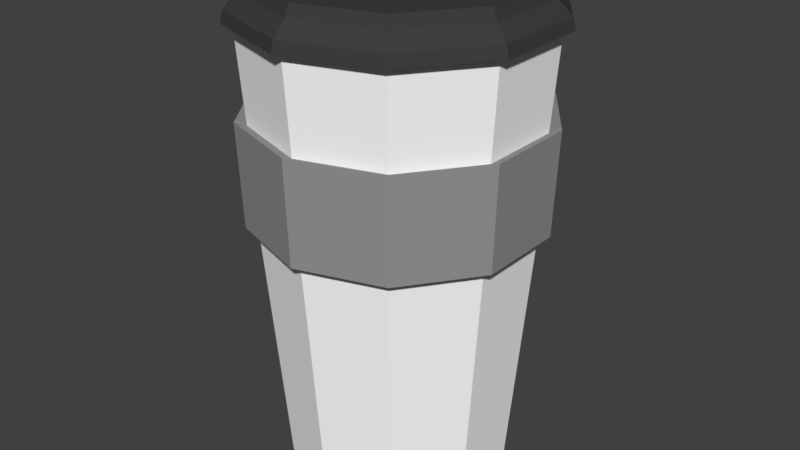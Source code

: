 # Source: coffecup.blend  (saved by Blender 2.79.0; exported with 4.5.12 LTS)
import bpy
from mathutils import Matrix  # noqa: F401  (used for matrix-valued properties, if any)

bpy.ops.wm.read_factory_settings(use_empty=True)
scene = bpy.context.scene
scene.name = 'Scene'

# ---- collections
col_collection_1 = bpy.data.collections.new('Collection 1'); scene.collection.children.link(col_collection_1)

# ---- materials (node trees are filled in below, after node groups)
mat_material_001 = bpy.data.materials.new('Material.001')
mat_material_001.alpha_threshold = 0.0
mat_material_001.use_transparent_shadow = False
mat_material_001.diffuse_color = (1.0, 1.0, 1.0, 1.0)
mat_material_001.roughness = 0.5
mat_material_002 = bpy.data.materials.new('Material.002')
mat_material_002.alpha_threshold = 0.0
mat_material_002.use_transparent_shadow = False
mat_material_002.diffuse_color = (0.3032, 0.3032, 0.3032, 1.0)
mat_material_002.roughness = 0.5
mat_material_003 = bpy.data.materials.new('Material.003')
mat_material_003.alpha_threshold = 0.0
mat_material_003.use_transparent_shadow = False
mat_material_003.diffuse_color = (0.04955, 0.04955, 0.04955, 1.0)
mat_material_003.roughness = 0.5

# ---- material node trees

# ---- world
world_world = bpy.data.worlds.new('World'); scene.world = world_world
world_world.color = (0.05088, 0.05088, 0.05088)
world_world.use_sun_shadow = False
world_world.sun_shadow_jitter_overblur = 0.0
world_world.cycles.sampling_method = 'MANUAL'

# ---- meshes
me_cylinder = bpy.data.meshes.new('Cylinder')
me_cylinder.from_pydata([(1.412e-08, 0.5262, 0.0271), (9.583e-09, 0.6784, 2.027), (0.3093, 0.4257, 0.0271), (0.3988, 0.5489, 2.027), (0.5005, 0.1626, 0.0271), (0.6452, 0.2096, 2.027), (0.5005, -0.1626, 0.0271), (0.6452, -0.2096, 2.027), (0.3093, -0.4257, 0.0271), (0.3988, -0.5489, 2.027), (-3.188e-08, -0.5262, 0.0271), (-4.973e-08, -0.6784, 2.027), (-0.3093, -0.4257, 0.0271), (-0.3988, -0.5489, 2.027), (-0.5005, -0.1626, 0.0271), (-0.6452, -0.2096, 2.027), (-0.5005, 0.1626, 0.0271), (-0.6452, 0.2096, 2.027), (-0.3093, 0.4257, 0.0271), (-0.3988, 0.5489, 2.027), (1.051e-08, 0.6474, 1.619), (0.3805, 0.5238, 1.619), (0.6157, 0.2001, 1.619), (0.6157, -0.2001, 1.619), (0.3805, -0.5238, 1.619), (-4.609e-08, -0.6474, 1.619), (-0.3805, -0.5238, 1.619), (-0.6157, -0.2001, 1.619), (-0.6157, 0.2001, 1.619), (-0.3805, 0.5238, 1.619), (0.3704, 0.5099, 1.196), (0.5994, 0.1948, 1.196), (0.5994, -0.1948, 1.196), (0.3704, -0.5099, 1.196), (-4.408e-08, -0.6302, 1.196), (-0.3704, -0.5099, 1.196), (-0.5994, -0.1948, 1.196), (-0.5994, 0.1948, 1.196), (-0.3704, 0.5099, 1.196), (1.102e-08, 0.6302, 1.196), (8.408e-09, 0.7001, 1.637), (0.4115, 0.5664, 1.637), (0.6658, 0.2163, 1.637), (0.6658, -0.2163, 1.637), (0.4115, -0.5664, 1.637), (-5.28e-08, -0.7001, 1.637), (-0.4115, -0.5664, 1.637), (-0.6658, -0.2163, 1.637), (-0.6658, 0.2163, 1.637), (-0.4115, 0.5664, 1.637), (0.4006, 0.5514, 1.178), (0.6482, 0.2106, 1.178), (0.6482, -0.2106, 1.178), (0.4006, -0.5514, 1.178), (-5.062e-08, -0.6815, 1.178), (-0.4006, -0.5514, 1.178), (-0.6482, -0.2106, 1.178), (-0.6482, 0.2106, 1.178), (-0.4006, 0.5514, 1.178), (8.961e-09, 0.6815, 1.178), (0.4267, 0.5873, 2.03), (9.118e-09, 0.7259, 2.03), (0.6904, 0.2243, 2.03), (0.6904, -0.2243, 2.03), (0.4267, -0.5873, 2.03), (-5.434e-08, -0.7259, 2.03), (-0.4267, -0.5873, 2.03), (-0.6904, -0.2243, 2.03), (-0.6904, 0.2243, 2.03), (-0.4267, 0.5873, 2.03), (0.4192, 0.5769, 2.08), (1.156e-08, 0.7131, 2.08), (0.6782, 0.2204, 2.08), (0.6782, -0.2204, 2.08), (0.4192, -0.5769, 2.08), (-5.079e-08, -0.7131, 2.08), (-0.4192, -0.5769, 2.08), (-0.6782, -0.2204, 2.08), (-0.6782, 0.2204, 2.08), (-0.4192, 0.5769, 2.08), (0.3803, 0.5235, 2.14), (1.543e-08, 0.6471, 2.14), (0.6154, 0.2, 2.14), (0.6154, -0.2, 2.14), (0.3803, -0.5235, 2.14), (-4.114e-08, -0.6471, 2.14), (-0.3803, -0.5235, 2.14), (-0.6154, -0.2, 2.14), (-0.6154, 0.2, 2.14), (-0.3803, 0.5235, 2.14), (0.3405, 0.4687, 2.146), (-1.297e-09, 0.5793, 2.146), (0.551, 0.179, 2.146), (0.551, -0.179, 2.146), (0.3405, -0.4687, 2.146), (-4.24e-08, -0.5793, 2.146), (-0.3405, -0.4687, 2.146), (-0.551, -0.179, 2.146), (-0.551, 0.179, 2.146), (-0.3405, 0.4687, 2.146), (0.3691, 0.508, 2.191), (1.494e-08, 0.6279, 2.191), (0.5972, 0.194, 2.191), (0.5972, -0.194, 2.191), (0.3691, -0.508, 2.191), (-3.996e-08, -0.6279, 2.191), (-0.3691, -0.508, 2.191), (-0.5972, -0.194, 2.191), (-0.5972, 0.194, 2.191), (-0.3691, 0.508, 2.191), (1.192e-07, -2.98e-08, 2.146), (2.98e-08, 8.941e-08, 0.0271)], [], [(20, 1, 3, 21), (21, 3, 5, 22), (22, 5, 7, 23), (23, 7, 9, 24), (24, 9, 11, 25), (25, 11, 13, 26), (26, 13, 15, 27), (27, 15, 17, 28), (5, 3, 60, 62), (28, 17, 19, 29), (29, 19, 1, 20), (0, 111, 18), (27, 28, 48, 47), (34, 33, 53, 54), (20, 21, 41, 40), (28, 29, 49, 48), (33, 32, 52, 53), (21, 22, 42, 41), (29, 20, 40, 49), (32, 31, 51, 52), (22, 23, 43, 42), (39, 38, 58, 59), (0, 39, 30, 2), (2, 30, 31, 4), (4, 31, 32, 6), (6, 32, 33, 8), (8, 33, 34, 10), (10, 34, 35, 12), (12, 35, 36, 14), (14, 36, 37, 16), (16, 37, 38, 18), (18, 38, 39, 0), (58, 49, 40, 59), (57, 48, 49, 58), (56, 47, 48, 57), (55, 46, 47, 56), (54, 45, 46, 55), (53, 44, 45, 54), (52, 43, 44, 53), (51, 42, 43, 52), (50, 41, 42, 51), (59, 40, 41, 50), (35, 34, 54, 55), (26, 27, 47, 46), (36, 35, 55, 56), (25, 26, 46, 45), (37, 36, 56, 57), (24, 25, 45, 44), (30, 39, 59, 50), (38, 37, 57, 58), (23, 24, 44, 43), (31, 30, 50, 51), (68, 67, 77, 78), (1, 19, 69, 61), (19, 17, 68, 69), (17, 15, 67, 68), (15, 13, 66, 67), (13, 11, 65, 66), (11, 9, 64, 65), (9, 7, 63, 64), (3, 1, 61, 60), (7, 5, 62, 63), (75, 74, 84, 85), (65, 64, 74, 75), (62, 60, 70, 72), (69, 68, 78, 79), (66, 65, 75, 76), (63, 62, 72, 73), (61, 69, 79, 71), (67, 66, 76, 77), (64, 63, 73, 74), (60, 61, 71, 70), (82, 80, 100, 102), (72, 70, 80, 82), (79, 78, 88, 89), (76, 75, 85, 86), (73, 72, 82, 83), (71, 79, 89, 81), (77, 76, 86, 87), (74, 73, 83, 84), (70, 71, 81, 80), (78, 77, 87, 88), (90, 110, 92), (89, 88, 108, 109), (86, 85, 105, 106), (83, 82, 102, 103), (81, 89, 109, 101), (87, 86, 106, 107), (84, 83, 103, 104), (80, 81, 101, 100), (88, 87, 107, 108), (85, 84, 104, 105), (91, 90, 100, 101), (90, 92, 102, 100), (92, 93, 103, 102), (93, 94, 104, 103), (94, 95, 105, 104), (95, 96, 106, 105), (96, 97, 107, 106), (97, 98, 108, 107), (98, 99, 109, 108), (99, 91, 101, 109), (92, 110, 93), (110, 91, 99), (95, 110, 96), (94, 110, 95), (99, 98, 110), (93, 110, 94), (110, 98, 97), (96, 110, 97), (110, 90, 91), (12, 111, 10), (6, 111, 4), (16, 111, 14), (8, 111, 6), (18, 111, 16), (10, 111, 8), (111, 0, 2), (4, 111, 2), (14, 111, 12)])
me_cylinder.polygons.foreach_set('material_index', [0, 0, 0, 0, 0, 0, 0, 0, 2, 0, 0, 0, 1, 1, 1, 1, 1, 1, 1, 1, 1, 1, 0, 0, 0, 0, 0, 0, 0, 0, 0, 0, 1, 1, 1, 1, 1, 1, 1, 1, 1, 1, 1, 1, 1, 1, 1, 1, 1, 1, 1, 1, 2, 2, 2, 2, 2, 2, 2, 2, 2, 2, 2, 2, 2, 2, 2, 2, 2, 2, 2, 2, 2, 2, 2, 2, 2, 2, 2, 2, 2, 2, 2, 2, 2, 2, 2, 2, 2, 2, 2, 2, 2, 2, 2, 2, 2, 2, 2, 2, 2, 2, 2, 2, 2, 2, 2, 2, 2, 2, 2, 0, 0, 0, 0, 0, 0, 0, 0, 0])
me_cylinder.materials.append(mat_material_001)
me_cylinder.materials.append(mat_material_002)
me_cylinder.materials.append(mat_material_003)
me_cylinder.use_remesh_preserve_volume = False
me_cylinder.use_remesh_preserve_attributes = False
me_cylinder.use_mirror_vertex_groups = False
me_cylinder.update()

# ---- objects
ob_cylinder = bpy.data.objects.new('Cylinder', me_cylinder)

# ---- transforms, parenting, visibility, modifiers, constraints
ob_cylinder.location = (0.0, 0.0, 0.0)
ob_cylinder.scale = (0.8797, 0.8797, 0.9311)
ob_cylinder.lineart.crease_threshold = 0.0
_m = ob_cylinder.modifiers.new('Solidify', 'SOLIDIFY')
_m.thickness = 0.129
_m.nonmanifold_thickness_mode = 'FIXED'
_m.nonmanifold_merge_threshold = 0.0003

# ---- collection membership
col_collection_1.objects.link(ob_cylinder)

# ---- scene / render settings (as saved in the file)
scene.frame_start = 1; scene.frame_end = 250; scene.frame_set(1)
scene.render.engine = 'BLENDER_EEVEE_NEXT'
scene.render.resolution_percentage = 50
scene.render.dither_intensity = 0.0
scene.cycles.use_denoising = False
scene.cycles.samples = 128
scene.cycles.sampling_pattern = 'TABULATED_SOBOL'
scene.cycles.use_adaptive_sampling = False
scene.cycles.use_light_tree = False
scene.cycles.blur_glossy = 0.0
scene.cycles.sample_clamp_indirect = 0.0
scene.view_settings.view_transform = 'Standard'
bpy.context.view_layer.update()

# ---- added for rendering (the .blend has no active camera and no usable light): camera, sun
cam_auto = bpy.data.cameras.new('AutoCamera')
cam_auto.lens = 50.0
cam_auto.sensor_width = 36.0
cam_auto.clip_end = 1000.0
ob_auto_camera = bpy.data.objects.new('AutoCamera', cam_auto)
scene.collection.objects.link(ob_auto_camera)
ob_auto_camera.location = (2.47653, -2.97184, 3.01366)
ob_auto_camera.rotation_euler = (1.09748, -7.21219e-08, 0.694738)
scene.camera = ob_auto_camera
light_auto_sun = bpy.data.lights.new('AutoSun', 'SUN')
light_auto_sun.energy = 3.0
light_auto_sun.angle = 0.0523599
ob_auto_sun = bpy.data.objects.new('AutoSun', light_auto_sun)
scene.collection.objects.link(ob_auto_sun)
ob_auto_sun.rotation_euler = (0.872665, 0.174533, 0.523599)
bpy.context.view_layer.update()
